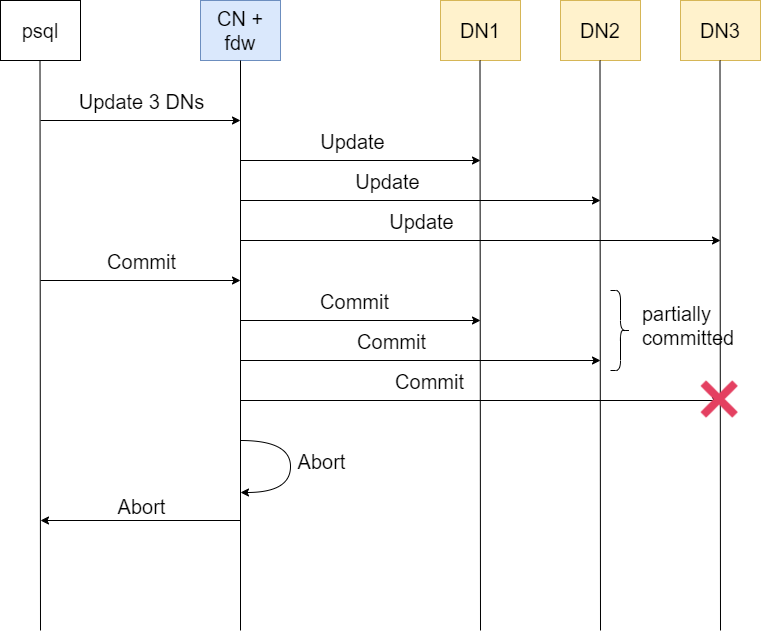

The diagram above was exported from draw.io. Its source (the exported page's mxGraphModel, read from the mxfile embedded in the PNG):
<mxGraphModel dx="2249" dy="762" grid="1" gridSize="10" guides="1" tooltips="1" connect="1" arrows="1" fold="1" page="1" pageScale="1" pageWidth="827" pageHeight="1169" math="0" shadow="0">
  <root>
    <mxCell id="0" />
    <mxCell id="1" parent="0" />
    <mxCell id="fp2MQ8_PnQZ8wHKsTwwg-18" value="CN +&lt;br&gt;fdw" style="rounded=0;whiteSpace=wrap;html=1;fontSize=20;fillColor=#dae8fc;strokeColor=#6c8ebf;" vertex="1" parent="1">
      <mxGeometry x="40" y="80" width="80" height="60" as="geometry" />
    </mxCell>
    <mxCell id="fp2MQ8_PnQZ8wHKsTwwg-19" value="DN1" style="rounded=0;whiteSpace=wrap;html=1;fontSize=20;fillColor=#fff2cc;strokeColor=#d6b656;" vertex="1" parent="1">
      <mxGeometry x="280" y="80" width="80" height="60" as="geometry" />
    </mxCell>
    <mxCell id="fp2MQ8_PnQZ8wHKsTwwg-20" value="DN2" style="rounded=0;whiteSpace=wrap;html=1;fontSize=20;fillColor=#fff2cc;strokeColor=#d6b656;" vertex="1" parent="1">
      <mxGeometry x="400" y="80" width="80" height="60" as="geometry" />
    </mxCell>
    <mxCell id="fp2MQ8_PnQZ8wHKsTwwg-21" value="DN3" style="rounded=0;whiteSpace=wrap;html=1;fontSize=20;fillColor=#fff2cc;strokeColor=#d6b656;" vertex="1" parent="1">
      <mxGeometry x="520" y="80" width="80" height="60" as="geometry" />
    </mxCell>
    <mxCell id="fp2MQ8_PnQZ8wHKsTwwg-22" value="" style="endArrow=none;html=1;rounded=0;fontSize=20;entryX=0.5;entryY=1;entryDx=0;entryDy=0;" edge="1" parent="1" target="fp2MQ8_PnQZ8wHKsTwwg-18">
      <mxGeometry width="50" height="50" relative="1" as="geometry">
        <mxPoint x="80" y="710" as="sourcePoint" />
        <mxPoint x="440" y="340" as="targetPoint" />
      </mxGeometry>
    </mxCell>
    <mxCell id="fp2MQ8_PnQZ8wHKsTwwg-23" value="" style="endArrow=none;html=1;rounded=0;fontSize=20;entryX=0.5;entryY=1;entryDx=0;entryDy=0;" edge="1" parent="1">
      <mxGeometry width="50" height="50" relative="1" as="geometry">
        <mxPoint x="320" y="710" as="sourcePoint" />
        <mxPoint x="319.50000000000045" y="140" as="targetPoint" />
      </mxGeometry>
    </mxCell>
    <mxCell id="fp2MQ8_PnQZ8wHKsTwwg-24" value="" style="endArrow=none;html=1;rounded=0;fontSize=20;entryX=0.5;entryY=1;entryDx=0;entryDy=0;" edge="1" parent="1">
      <mxGeometry width="50" height="50" relative="1" as="geometry">
        <mxPoint x="440" y="710" as="sourcePoint" />
        <mxPoint x="439.50000000000045" y="140" as="targetPoint" />
      </mxGeometry>
    </mxCell>
    <mxCell id="fp2MQ8_PnQZ8wHKsTwwg-25" value="" style="endArrow=none;html=1;rounded=0;fontSize=20;entryX=0.5;entryY=1;entryDx=0;entryDy=0;" edge="1" parent="1">
      <mxGeometry width="50" height="50" relative="1" as="geometry">
        <mxPoint x="560" y="710" as="sourcePoint" />
        <mxPoint x="559.5000000000005" y="140" as="targetPoint" />
      </mxGeometry>
    </mxCell>
    <mxCell id="fp2MQ8_PnQZ8wHKsTwwg-28" value="" style="endArrow=classic;html=1;rounded=0;fontSize=20;" edge="1" parent="1">
      <mxGeometry width="50" height="50" relative="1" as="geometry">
        <mxPoint x="80" y="240" as="sourcePoint" />
        <mxPoint x="320" y="240" as="targetPoint" />
      </mxGeometry>
    </mxCell>
    <mxCell id="fp2MQ8_PnQZ8wHKsTwwg-29" value="Update" style="edgeLabel;html=1;align=center;verticalAlign=middle;resizable=0;points=[];fontSize=20;" vertex="1" connectable="0" parent="fp2MQ8_PnQZ8wHKsTwwg-28">
      <mxGeometry x="-0.43" y="-1" relative="1" as="geometry">
        <mxPoint x="43" y="-21" as="offset" />
      </mxGeometry>
    </mxCell>
    <mxCell id="fp2MQ8_PnQZ8wHKsTwwg-30" value="" style="endArrow=classic;html=1;rounded=0;fontSize=20;" edge="1" parent="1">
      <mxGeometry width="50" height="50" relative="1" as="geometry">
        <mxPoint x="80" y="280" as="sourcePoint" />
        <mxPoint x="440" y="280" as="targetPoint" />
      </mxGeometry>
    </mxCell>
    <mxCell id="fp2MQ8_PnQZ8wHKsTwwg-31" value="Update" style="edgeLabel;html=1;align=center;verticalAlign=middle;resizable=0;points=[];fontSize=20;" vertex="1" connectable="0" parent="fp2MQ8_PnQZ8wHKsTwwg-30">
      <mxGeometry x="-0.43" y="-1" relative="1" as="geometry">
        <mxPoint x="43" y="-21" as="offset" />
      </mxGeometry>
    </mxCell>
    <mxCell id="fp2MQ8_PnQZ8wHKsTwwg-32" value="" style="endArrow=classic;html=1;rounded=0;fontSize=20;" edge="1" parent="1">
      <mxGeometry width="50" height="50" relative="1" as="geometry">
        <mxPoint x="80" y="320" as="sourcePoint" />
        <mxPoint x="560" y="320" as="targetPoint" />
      </mxGeometry>
    </mxCell>
    <mxCell id="fp2MQ8_PnQZ8wHKsTwwg-33" value="Update" style="edgeLabel;html=1;align=center;verticalAlign=middle;resizable=0;points=[];fontSize=20;" vertex="1" connectable="0" parent="fp2MQ8_PnQZ8wHKsTwwg-32">
      <mxGeometry x="-0.43" y="-1" relative="1" as="geometry">
        <mxPoint x="43" y="-21" as="offset" />
      </mxGeometry>
    </mxCell>
    <mxCell id="fp2MQ8_PnQZ8wHKsTwwg-34" value="psql" style="rounded=0;whiteSpace=wrap;html=1;fontSize=20;" vertex="1" parent="1">
      <mxGeometry x="-160" y="80" width="80" height="60" as="geometry" />
    </mxCell>
    <mxCell id="fp2MQ8_PnQZ8wHKsTwwg-35" value="" style="endArrow=none;html=1;rounded=0;fontSize=20;entryX=0.5;entryY=1;entryDx=0;entryDy=0;" edge="1" parent="1">
      <mxGeometry width="50" height="50" relative="1" as="geometry">
        <mxPoint x="-120" y="710" as="sourcePoint" />
        <mxPoint x="-120.5" y="140" as="targetPoint" />
      </mxGeometry>
    </mxCell>
    <mxCell id="fp2MQ8_PnQZ8wHKsTwwg-36" value="" style="endArrow=classic;html=1;rounded=0;fontSize=20;" edge="1" parent="1">
      <mxGeometry width="50" height="50" relative="1" as="geometry">
        <mxPoint x="-120" y="200" as="sourcePoint" />
        <mxPoint x="80" y="200" as="targetPoint" />
      </mxGeometry>
    </mxCell>
    <mxCell id="fp2MQ8_PnQZ8wHKsTwwg-37" value="Update 3 DNs" style="edgeLabel;html=1;align=center;verticalAlign=middle;resizable=0;points=[];fontSize=20;" vertex="1" connectable="0" parent="fp2MQ8_PnQZ8wHKsTwwg-36">
      <mxGeometry x="-0.37" y="3" relative="1" as="geometry">
        <mxPoint x="37" y="-17" as="offset" />
      </mxGeometry>
    </mxCell>
    <mxCell id="fp2MQ8_PnQZ8wHKsTwwg-39" value="" style="endArrow=classic;html=1;rounded=0;fontSize=20;" edge="1" parent="1">
      <mxGeometry width="50" height="50" relative="1" as="geometry">
        <mxPoint x="-120" y="360" as="sourcePoint" />
        <mxPoint x="80" y="360" as="targetPoint" />
      </mxGeometry>
    </mxCell>
    <mxCell id="fp2MQ8_PnQZ8wHKsTwwg-40" value="Commit" style="edgeLabel;html=1;align=center;verticalAlign=middle;resizable=0;points=[];fontSize=20;" vertex="1" connectable="0" parent="fp2MQ8_PnQZ8wHKsTwwg-39">
      <mxGeometry x="-0.37" y="3" relative="1" as="geometry">
        <mxPoint x="37" y="-17" as="offset" />
      </mxGeometry>
    </mxCell>
    <mxCell id="fp2MQ8_PnQZ8wHKsTwwg-42" value="" style="endArrow=classic;html=1;rounded=0;fontSize=20;" edge="1" parent="1">
      <mxGeometry width="50" height="50" relative="1" as="geometry">
        <mxPoint x="80" y="400" as="sourcePoint" />
        <mxPoint x="320" y="400" as="targetPoint" />
      </mxGeometry>
    </mxCell>
    <mxCell id="fp2MQ8_PnQZ8wHKsTwwg-43" value="Commit" style="edgeLabel;html=1;align=center;verticalAlign=middle;resizable=0;points=[];fontSize=20;" vertex="1" connectable="0" parent="fp2MQ8_PnQZ8wHKsTwwg-42">
      <mxGeometry x="-0.37" y="3" relative="1" as="geometry">
        <mxPoint x="37" y="-17" as="offset" />
      </mxGeometry>
    </mxCell>
    <mxCell id="fp2MQ8_PnQZ8wHKsTwwg-44" value="" style="endArrow=classic;html=1;rounded=0;fontSize=20;" edge="1" parent="1">
      <mxGeometry width="50" height="50" relative="1" as="geometry">
        <mxPoint x="80" y="440" as="sourcePoint" />
        <mxPoint x="440" y="440" as="targetPoint" />
      </mxGeometry>
    </mxCell>
    <mxCell id="fp2MQ8_PnQZ8wHKsTwwg-45" value="Commit" style="edgeLabel;html=1;align=center;verticalAlign=middle;resizable=0;points=[];fontSize=20;" vertex="1" connectable="0" parent="fp2MQ8_PnQZ8wHKsTwwg-44">
      <mxGeometry x="-0.37" y="3" relative="1" as="geometry">
        <mxPoint x="37" y="-17" as="offset" />
      </mxGeometry>
    </mxCell>
    <mxCell id="fp2MQ8_PnQZ8wHKsTwwg-46" value="" style="endArrow=classic;html=1;rounded=0;fontSize=20;" edge="1" parent="1">
      <mxGeometry width="50" height="50" relative="1" as="geometry">
        <mxPoint x="80" y="480" as="sourcePoint" />
        <mxPoint x="560" y="480" as="targetPoint" />
      </mxGeometry>
    </mxCell>
    <mxCell id="fp2MQ8_PnQZ8wHKsTwwg-47" value="Commit" style="edgeLabel;html=1;align=center;verticalAlign=middle;resizable=0;points=[];fontSize=20;" vertex="1" connectable="0" parent="fp2MQ8_PnQZ8wHKsTwwg-46">
      <mxGeometry x="-0.37" y="3" relative="1" as="geometry">
        <mxPoint x="37" y="-17" as="offset" />
      </mxGeometry>
    </mxCell>
    <mxCell id="fp2MQ8_PnQZ8wHKsTwwg-48" value="" style="shape=image;html=1;verticalAlign=top;verticalLabelPosition=bottom;labelBackgroundColor=#ffffff;imageAspect=0;aspect=fixed;image=https://cdn3.iconfinder.com/data/icons/flat-actions-icons-9/792/Close_Icon-128.png" vertex="1" parent="1">
      <mxGeometry x="530" y="450" width="58" height="58" as="geometry" />
    </mxCell>
    <mxCell id="fp2MQ8_PnQZ8wHKsTwwg-51" value="" style="curved=1;endArrow=classic;html=1;rounded=0;" edge="1" parent="1">
      <mxGeometry width="50" height="50" relative="1" as="geometry">
        <mxPoint x="80" y="520" as="sourcePoint" />
        <mxPoint x="80" y="572" as="targetPoint" />
        <Array as="points">
          <mxPoint x="130" y="520" />
          <mxPoint x="130" y="572" />
        </Array>
      </mxGeometry>
    </mxCell>
    <mxCell id="fp2MQ8_PnQZ8wHKsTwwg-52" value="Abort" style="edgeLabel;html=1;align=center;verticalAlign=middle;resizable=0;points=[];fontSize=20;" vertex="1" connectable="0" parent="fp2MQ8_PnQZ8wHKsTwwg-51">
      <mxGeometry x="-0.1711" y="-7" relative="1" as="geometry">
        <mxPoint x="37" y="7" as="offset" />
      </mxGeometry>
    </mxCell>
    <mxCell id="fp2MQ8_PnQZ8wHKsTwwg-53" value="" style="endArrow=classic;html=1;rounded=0;fontSize=20;" edge="1" parent="1">
      <mxGeometry width="50" height="50" relative="1" as="geometry">
        <mxPoint x="80" y="600" as="sourcePoint" />
        <mxPoint x="-120" y="600" as="targetPoint" />
      </mxGeometry>
    </mxCell>
    <mxCell id="fp2MQ8_PnQZ8wHKsTwwg-54" value="Abort" style="edgeLabel;html=1;align=center;verticalAlign=middle;resizable=0;points=[];fontSize=20;" vertex="1" connectable="0" parent="fp2MQ8_PnQZ8wHKsTwwg-53">
      <mxGeometry x="0.38" y="-1" relative="1" as="geometry">
        <mxPoint x="38" y="-14" as="offset" />
      </mxGeometry>
    </mxCell>
    <mxCell id="fp2MQ8_PnQZ8wHKsTwwg-55" value="" style="shape=curlyBracket;whiteSpace=wrap;html=1;rounded=1;flipH=1;fontSize=20;" vertex="1" parent="1">
      <mxGeometry x="450" y="370" width="20" height="80" as="geometry" />
    </mxCell>
    <mxCell id="fp2MQ8_PnQZ8wHKsTwwg-56" value="partially committed" style="text;html=1;strokeColor=none;fillColor=none;align=left;verticalAlign=middle;whiteSpace=wrap;rounded=0;fontSize=20;" vertex="1" parent="1">
      <mxGeometry x="480" y="390" width="60" height="30" as="geometry" />
    </mxCell>
  </root>
</mxGraphModel>